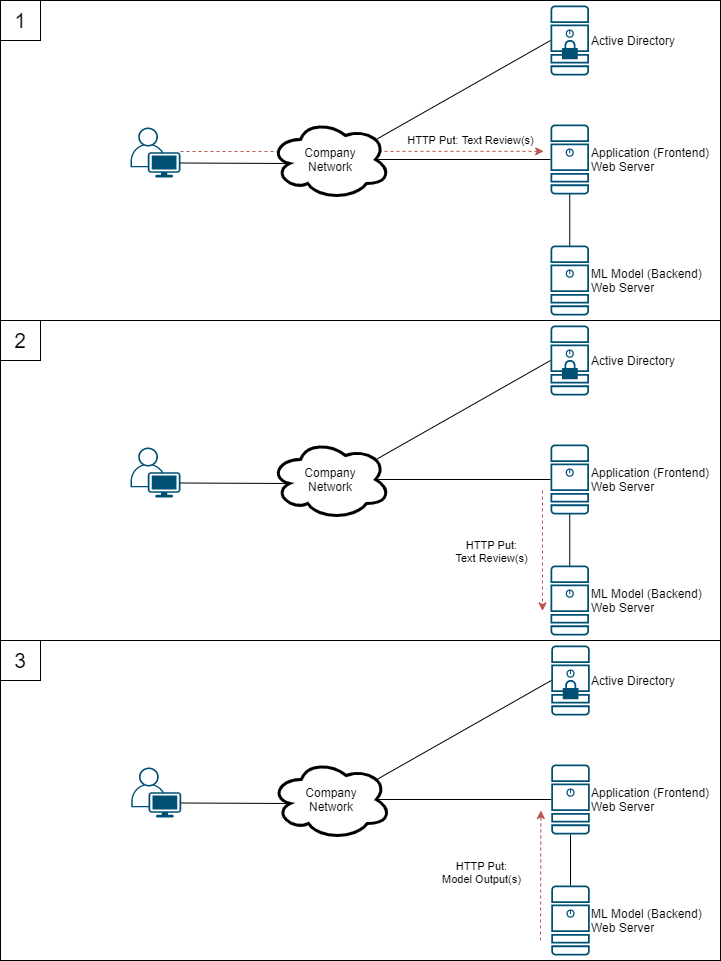

The diagram above was exported from draw.io. Its source (the exported page's mxGraphModel, read from the mxfile embedded in the PNG):
<mxGraphModel dx="998" dy="579" grid="1" gridSize="10" guides="1" tooltips="1" connect="1" arrows="1" fold="1" page="1" pageScale="1" pageWidth="850" pageHeight="1100" math="0" shadow="0">
  <root>
    <mxCell id="0" />
    <mxCell id="1" parent="0" />
    <mxCell id="GtPVqJ0B10AC4smj6sss-51" value="" style="rounded=0;whiteSpace=wrap;html=1;" vertex="1" parent="1">
      <mxGeometry x="40" y="680" width="720" height="320" as="geometry" />
    </mxCell>
    <mxCell id="GtPVqJ0B10AC4smj6sss-38" value="" style="rounded=0;whiteSpace=wrap;html=1;" vertex="1" parent="1">
      <mxGeometry x="40" y="360" width="720" height="320" as="geometry" />
    </mxCell>
    <mxCell id="GtPVqJ0B10AC4smj6sss-36" value="" style="endArrow=classic;dashed=1;html=1;endFill=1;fillColor=#f8cecc;strokeColor=#b85450;entryX=-0.208;entryY=0.649;entryDx=0;entryDy=0;entryPerimeter=0;" edge="1" parent="1" target="GtPVqJ0B10AC4smj6sss-26">
      <mxGeometry width="50" height="50" relative="1" as="geometry">
        <mxPoint x="582" y="530" as="sourcePoint" />
        <mxPoint x="582" y="408" as="targetPoint" />
        <Array as="points" />
      </mxGeometry>
    </mxCell>
    <mxCell id="GtPVqJ0B10AC4smj6sss-37" value="HTTP Put:&lt;br&gt;Text Review(s)" style="edgeLabel;html=1;align=center;verticalAlign=middle;resizable=0;points=[];" vertex="1" connectable="0" parent="GtPVqJ0B10AC4smj6sss-36">
      <mxGeometry x="0.608" y="2" relative="1" as="geometry">
        <mxPoint x="-53.99" y="-37" as="offset" />
      </mxGeometry>
    </mxCell>
    <mxCell id="GtPVqJ0B10AC4smj6sss-3" value="" style="rounded=0;whiteSpace=wrap;html=1;" vertex="1" parent="1">
      <mxGeometry x="40" y="40" width="720" height="320" as="geometry" />
    </mxCell>
    <mxCell id="GtPVqJ0B10AC4smj6sss-23" value="" style="endArrow=classic;dashed=1;html=1;endFill=1;entryX=-0.177;entryY=0.383;entryDx=0;entryDy=0;entryPerimeter=0;fillColor=#f8cecc;strokeColor=#b85450;" edge="1" parent="1" target="GtPVqJ0B10AC4smj6sss-6">
      <mxGeometry width="50" height="50" relative="1" as="geometry">
        <mxPoint x="220" y="191" as="sourcePoint" />
        <mxPoint x="580" y="190" as="targetPoint" />
      </mxGeometry>
    </mxCell>
    <mxCell id="GtPVqJ0B10AC4smj6sss-25" value="HTTP Put: Text Review(s)" style="edgeLabel;html=1;align=center;verticalAlign=middle;resizable=0;points=[];" vertex="1" connectable="0" parent="GtPVqJ0B10AC4smj6sss-23">
      <mxGeometry x="0.608" y="2" relative="1" as="geometry">
        <mxPoint x="-2" y="-8.850000000000001" as="offset" />
      </mxGeometry>
    </mxCell>
    <mxCell id="GtPVqJ0B10AC4smj6sss-1" value="&lt;font&gt;&lt;font style=&quot;font-size: 21px&quot;&gt;1&lt;/font&gt;&lt;br&gt;&lt;/font&gt;" style="whiteSpace=wrap;html=1;aspect=fixed;" vertex="1" parent="1">
      <mxGeometry x="40" y="40" width="40" height="40" as="geometry" />
    </mxCell>
    <mxCell id="GtPVqJ0B10AC4smj6sss-4" value="ML Model (Backend)&lt;br&gt;Web Server" style="points=[[0.015,0.015,0],[0.985,0.015,0],[0.985,0.985,0],[0.015,0.985,0],[0.25,0,0],[0.5,0,0],[0.75,0,0],[1,0.25,0],[1,0.5,0],[1,0.75,0],[0.75,1,0],[0.5,1,0],[0.25,1,0],[0,0.75,0],[0,0.5,0],[0,0.25,0]];verticalLabelPosition=middle;html=1;verticalAlign=middle;aspect=fixed;align=left;pointerEvents=1;shape=mxgraph.cisco19.server;fillColor=#005073;strokeColor=none;labelPosition=right;" vertex="1" parent="1">
      <mxGeometry x="590" y="285" width="38.5" height="70" as="geometry" />
    </mxCell>
    <mxCell id="GtPVqJ0B10AC4smj6sss-5" value="Active Directory" style="points=[[0.015,0.015,0],[0.985,0.015,0],[0.985,0.985,0],[0.015,0.985,0],[0.25,0,0],[0.5,0,0],[0.75,0,0],[1,0.25,0],[1,0.5,0],[1,0.75,0],[0.75,1,0],[0.5,1,0],[0.25,1,0],[0,0.75,0],[0,0.5,0],[0,0.25,0]];verticalLabelPosition=middle;html=1;verticalAlign=middle;aspect=fixed;align=left;pointerEvents=1;shape=mxgraph.cisco19.secure_server;fillColor=#005073;strokeColor=none;labelPosition=right;" vertex="1" parent="1">
      <mxGeometry x="590" y="45" width="38.5" height="70" as="geometry" />
    </mxCell>
    <mxCell id="GtPVqJ0B10AC4smj6sss-6" value="Application (Frontend)&lt;br&gt;Web Server" style="points=[[0.015,0.015,0],[0.985,0.015,0],[0.985,0.985,0],[0.015,0.985,0],[0.25,0,0],[0.5,0,0],[0.75,0,0],[1,0.25,0],[1,0.5,0],[1,0.75,0],[0.75,1,0],[0.5,1,0],[0.25,1,0],[0,0.75,0],[0,0.5,0],[0,0.25,0]];verticalLabelPosition=middle;html=1;verticalAlign=middle;aspect=fixed;align=left;pointerEvents=1;shape=mxgraph.cisco19.server;fillColor=#005073;strokeColor=none;labelPosition=right;" vertex="1" parent="1">
      <mxGeometry x="590" y="164" width="38.5" height="70" as="geometry" />
    </mxCell>
    <mxCell id="GtPVqJ0B10AC4smj6sss-7" value="Company&lt;br&gt;Network" style="ellipse;shape=cloud;whiteSpace=wrap;html=1;strokeWidth=3;fillColor=#FFFFFF;" vertex="1" parent="1">
      <mxGeometry x="310" y="159" width="120" height="80" as="geometry" />
    </mxCell>
    <mxCell id="GtPVqJ0B10AC4smj6sss-8" value="" style="endArrow=none;html=1;exitX=0.88;exitY=0.25;exitDx=0;exitDy=0;exitPerimeter=0;entryX=0;entryY=0.5;entryDx=0;entryDy=0;entryPerimeter=0;" edge="1" parent="1" source="GtPVqJ0B10AC4smj6sss-7" target="GtPVqJ0B10AC4smj6sss-5">
      <mxGeometry width="50" height="50" relative="1" as="geometry">
        <mxPoint x="550" y="285" as="sourcePoint" />
        <mxPoint x="600" y="235" as="targetPoint" />
      </mxGeometry>
    </mxCell>
    <mxCell id="GtPVqJ0B10AC4smj6sss-9" value="" style="endArrow=none;html=1;exitX=0;exitY=0.5;exitDx=0;exitDy=0;exitPerimeter=0;entryX=0.875;entryY=0.5;entryDx=0;entryDy=0;entryPerimeter=0;" edge="1" parent="1" source="GtPVqJ0B10AC4smj6sss-6" target="GtPVqJ0B10AC4smj6sss-7">
      <mxGeometry width="50" height="50" relative="1" as="geometry">
        <mxPoint x="290" y="425" as="sourcePoint" />
        <mxPoint x="340" y="375" as="targetPoint" />
      </mxGeometry>
    </mxCell>
    <mxCell id="GtPVqJ0B10AC4smj6sss-10" value="" style="endArrow=none;html=1;entryX=0.5;entryY=0;entryDx=0;entryDy=0;entryPerimeter=0;exitX=0.5;exitY=1;exitDx=0;exitDy=0;exitPerimeter=0;" edge="1" parent="1" source="GtPVqJ0B10AC4smj6sss-6" target="GtPVqJ0B10AC4smj6sss-4">
      <mxGeometry width="50" height="50" relative="1" as="geometry">
        <mxPoint x="450" y="415" as="sourcePoint" />
        <mxPoint x="500" y="365" as="targetPoint" />
      </mxGeometry>
    </mxCell>
    <mxCell id="GtPVqJ0B10AC4smj6sss-13" value="" style="points=[[0.35,0,0],[0.98,0.51,0],[1,0.71,0],[0.67,1,0],[0,0.795,0],[0,0.65,0]];verticalLabelPosition=bottom;html=1;verticalAlign=top;aspect=fixed;align=center;pointerEvents=1;shape=mxgraph.cisco19.user;fillColor=#005073;strokeColor=none;" vertex="1" parent="1">
      <mxGeometry x="170" y="167" width="50" height="50" as="geometry" />
    </mxCell>
    <mxCell id="GtPVqJ0B10AC4smj6sss-18" value="" style="endArrow=none;html=1;entryX=0.16;entryY=0.55;entryDx=0;entryDy=0;entryPerimeter=0;exitX=1;exitY=0.71;exitDx=0;exitDy=0;exitPerimeter=0;" edge="1" parent="1" source="GtPVqJ0B10AC4smj6sss-13" target="GtPVqJ0B10AC4smj6sss-7">
      <mxGeometry width="50" height="50" relative="1" as="geometry">
        <mxPoint x="270" y="205" as="sourcePoint" />
        <mxPoint x="350" y="189" as="targetPoint" />
      </mxGeometry>
    </mxCell>
    <mxCell id="GtPVqJ0B10AC4smj6sss-26" value="ML Model (Backend)&lt;br&gt;Web Server" style="points=[[0.015,0.015,0],[0.985,0.015,0],[0.985,0.985,0],[0.015,0.985,0],[0.25,0,0],[0.5,0,0],[0.75,0,0],[1,0.25,0],[1,0.5,0],[1,0.75,0],[0.75,1,0],[0.5,1,0],[0.25,1,0],[0,0.75,0],[0,0.5,0],[0,0.25,0]];verticalLabelPosition=middle;html=1;verticalAlign=middle;aspect=fixed;align=left;pointerEvents=1;shape=mxgraph.cisco19.server;fillColor=#005073;strokeColor=none;labelPosition=right;" vertex="1" parent="1">
      <mxGeometry x="590" y="605" width="38.5" height="70" as="geometry" />
    </mxCell>
    <mxCell id="GtPVqJ0B10AC4smj6sss-27" value="Active Directory" style="points=[[0.015,0.015,0],[0.985,0.015,0],[0.985,0.985,0],[0.015,0.985,0],[0.25,0,0],[0.5,0,0],[0.75,0,0],[1,0.25,0],[1,0.5,0],[1,0.75,0],[0.75,1,0],[0.5,1,0],[0.25,1,0],[0,0.75,0],[0,0.5,0],[0,0.25,0]];verticalLabelPosition=middle;html=1;verticalAlign=middle;aspect=fixed;align=left;pointerEvents=1;shape=mxgraph.cisco19.secure_server;fillColor=#005073;strokeColor=none;labelPosition=right;" vertex="1" parent="1">
      <mxGeometry x="590" y="365" width="38.5" height="70" as="geometry" />
    </mxCell>
    <mxCell id="GtPVqJ0B10AC4smj6sss-28" value="Application (Frontend)&lt;br&gt;Web Server" style="points=[[0.015,0.015,0],[0.985,0.015,0],[0.985,0.985,0],[0.015,0.985,0],[0.25,0,0],[0.5,0,0],[0.75,0,0],[1,0.25,0],[1,0.5,0],[1,0.75,0],[0.75,1,0],[0.5,1,0],[0.25,1,0],[0,0.75,0],[0,0.5,0],[0,0.25,0]];verticalLabelPosition=middle;html=1;verticalAlign=middle;aspect=fixed;align=left;pointerEvents=1;shape=mxgraph.cisco19.server;fillColor=#005073;strokeColor=none;labelPosition=right;" vertex="1" parent="1">
      <mxGeometry x="590" y="484" width="38.5" height="70" as="geometry" />
    </mxCell>
    <mxCell id="GtPVqJ0B10AC4smj6sss-29" value="Company&lt;br&gt;Network" style="ellipse;shape=cloud;whiteSpace=wrap;html=1;strokeWidth=3;fillColor=#FFFFFF;" vertex="1" parent="1">
      <mxGeometry x="310" y="479" width="120" height="80" as="geometry" />
    </mxCell>
    <mxCell id="GtPVqJ0B10AC4smj6sss-30" value="" style="endArrow=none;html=1;exitX=0.88;exitY=0.25;exitDx=0;exitDy=0;exitPerimeter=0;entryX=0;entryY=0.5;entryDx=0;entryDy=0;entryPerimeter=0;" edge="1" parent="1" source="GtPVqJ0B10AC4smj6sss-29" target="GtPVqJ0B10AC4smj6sss-27">
      <mxGeometry width="50" height="50" relative="1" as="geometry">
        <mxPoint x="550" y="605" as="sourcePoint" />
        <mxPoint x="600" y="555" as="targetPoint" />
      </mxGeometry>
    </mxCell>
    <mxCell id="GtPVqJ0B10AC4smj6sss-31" value="" style="endArrow=none;html=1;exitX=0;exitY=0.5;exitDx=0;exitDy=0;exitPerimeter=0;entryX=0.875;entryY=0.5;entryDx=0;entryDy=0;entryPerimeter=0;" edge="1" parent="1" source="GtPVqJ0B10AC4smj6sss-28" target="GtPVqJ0B10AC4smj6sss-29">
      <mxGeometry width="50" height="50" relative="1" as="geometry">
        <mxPoint x="290" y="745" as="sourcePoint" />
        <mxPoint x="340" y="695" as="targetPoint" />
      </mxGeometry>
    </mxCell>
    <mxCell id="GtPVqJ0B10AC4smj6sss-32" value="" style="endArrow=none;html=1;entryX=0.5;entryY=0;entryDx=0;entryDy=0;entryPerimeter=0;exitX=0.5;exitY=1;exitDx=0;exitDy=0;exitPerimeter=0;" edge="1" parent="1" source="GtPVqJ0B10AC4smj6sss-28" target="GtPVqJ0B10AC4smj6sss-26">
      <mxGeometry width="50" height="50" relative="1" as="geometry">
        <mxPoint x="450" y="735" as="sourcePoint" />
        <mxPoint x="500" y="685" as="targetPoint" />
      </mxGeometry>
    </mxCell>
    <mxCell id="GtPVqJ0B10AC4smj6sss-33" value="" style="points=[[0.35,0,0],[0.98,0.51,0],[1,0.71,0],[0.67,1,0],[0,0.795,0],[0,0.65,0]];verticalLabelPosition=bottom;html=1;verticalAlign=top;aspect=fixed;align=center;pointerEvents=1;shape=mxgraph.cisco19.user;fillColor=#005073;strokeColor=none;" vertex="1" parent="1">
      <mxGeometry x="170" y="487" width="50" height="50" as="geometry" />
    </mxCell>
    <mxCell id="GtPVqJ0B10AC4smj6sss-34" value="" style="endArrow=none;html=1;entryX=0.16;entryY=0.55;entryDx=0;entryDy=0;entryPerimeter=0;exitX=1;exitY=0.71;exitDx=0;exitDy=0;exitPerimeter=0;" edge="1" parent="1" source="GtPVqJ0B10AC4smj6sss-33" target="GtPVqJ0B10AC4smj6sss-29">
      <mxGeometry width="50" height="50" relative="1" as="geometry">
        <mxPoint x="270" y="525" as="sourcePoint" />
        <mxPoint x="350" y="509" as="targetPoint" />
      </mxGeometry>
    </mxCell>
    <mxCell id="GtPVqJ0B10AC4smj6sss-35" value="&lt;font&gt;&lt;font style=&quot;font-size: 21px&quot;&gt;2&lt;/font&gt;&lt;br&gt;&lt;/font&gt;" style="whiteSpace=wrap;html=1;aspect=fixed;" vertex="1" parent="1">
      <mxGeometry x="40" y="360" width="40" height="40" as="geometry" />
    </mxCell>
    <mxCell id="GtPVqJ0B10AC4smj6sss-39" value="&lt;font&gt;&lt;font style=&quot;font-size: 21px&quot;&gt;3&lt;/font&gt;&lt;br&gt;&lt;/font&gt;" style="whiteSpace=wrap;html=1;aspect=fixed;" vertex="1" parent="1">
      <mxGeometry x="40" y="680" width="40" height="40" as="geometry" />
    </mxCell>
    <mxCell id="GtPVqJ0B10AC4smj6sss-40" value="" style="endArrow=classic;dashed=1;html=1;endFill=1;fillColor=#f8cecc;strokeColor=#b85450;startArrow=none;startFill=0;" edge="1" parent="1">
      <mxGeometry width="50" height="50" relative="1" as="geometry">
        <mxPoint x="580" y="980" as="sourcePoint" />
        <mxPoint x="580.39" y="850" as="targetPoint" />
        <Array as="points" />
      </mxGeometry>
    </mxCell>
    <mxCell id="GtPVqJ0B10AC4smj6sss-41" value="HTTP Put:&lt;br&gt;Model Output(s)" style="edgeLabel;html=1;align=center;verticalAlign=middle;resizable=0;points=[];" vertex="1" connectable="0" parent="GtPVqJ0B10AC4smj6sss-40">
      <mxGeometry x="0.608" y="2" relative="1" as="geometry">
        <mxPoint x="-58.30999999999999" y="36.00999999999999" as="offset" />
      </mxGeometry>
    </mxCell>
    <mxCell id="GtPVqJ0B10AC4smj6sss-42" value="ML Model (Backend)&lt;br&gt;Web Server" style="points=[[0.015,0.015,0],[0.985,0.015,0],[0.985,0.985,0],[0.015,0.985,0],[0.25,0,0],[0.5,0,0],[0.75,0,0],[1,0.25,0],[1,0.5,0],[1,0.75,0],[0.75,1,0],[0.5,1,0],[0.25,1,0],[0,0.75,0],[0,0.5,0],[0,0.25,0]];verticalLabelPosition=middle;html=1;verticalAlign=middle;aspect=fixed;align=left;pointerEvents=1;shape=mxgraph.cisco19.server;fillColor=#005073;strokeColor=none;labelPosition=right;" vertex="1" parent="1">
      <mxGeometry x="590.75" y="925" width="38.5" height="70" as="geometry" />
    </mxCell>
    <mxCell id="GtPVqJ0B10AC4smj6sss-43" value="Active Directory" style="points=[[0.015,0.015,0],[0.985,0.015,0],[0.985,0.985,0],[0.015,0.985,0],[0.25,0,0],[0.5,0,0],[0.75,0,0],[1,0.25,0],[1,0.5,0],[1,0.75,0],[0.75,1,0],[0.5,1,0],[0.25,1,0],[0,0.75,0],[0,0.5,0],[0,0.25,0]];verticalLabelPosition=middle;html=1;verticalAlign=middle;aspect=fixed;align=left;pointerEvents=1;shape=mxgraph.cisco19.secure_server;fillColor=#005073;strokeColor=none;labelPosition=right;" vertex="1" parent="1">
      <mxGeometry x="590.75" y="685" width="38.5" height="70" as="geometry" />
    </mxCell>
    <mxCell id="GtPVqJ0B10AC4smj6sss-44" value="Application (Frontend)&lt;br&gt;Web Server" style="points=[[0.015,0.015,0],[0.985,0.015,0],[0.985,0.985,0],[0.015,0.985,0],[0.25,0,0],[0.5,0,0],[0.75,0,0],[1,0.25,0],[1,0.5,0],[1,0.75,0],[0.75,1,0],[0.5,1,0],[0.25,1,0],[0,0.75,0],[0,0.5,0],[0,0.25,0]];verticalLabelPosition=middle;html=1;verticalAlign=middle;aspect=fixed;align=left;pointerEvents=1;shape=mxgraph.cisco19.server;fillColor=#005073;strokeColor=none;labelPosition=right;" vertex="1" parent="1">
      <mxGeometry x="590.75" y="804" width="38.5" height="70" as="geometry" />
    </mxCell>
    <mxCell id="GtPVqJ0B10AC4smj6sss-45" value="Company&lt;br&gt;Network" style="ellipse;shape=cloud;whiteSpace=wrap;html=1;strokeWidth=3;fillColor=#FFFFFF;" vertex="1" parent="1">
      <mxGeometry x="310.75" y="799" width="120" height="80" as="geometry" />
    </mxCell>
    <mxCell id="GtPVqJ0B10AC4smj6sss-46" value="" style="endArrow=none;html=1;exitX=0.88;exitY=0.25;exitDx=0;exitDy=0;exitPerimeter=0;entryX=0;entryY=0.5;entryDx=0;entryDy=0;entryPerimeter=0;" edge="1" parent="1" source="GtPVqJ0B10AC4smj6sss-45" target="GtPVqJ0B10AC4smj6sss-43">
      <mxGeometry width="50" height="50" relative="1" as="geometry">
        <mxPoint x="550.75" y="925" as="sourcePoint" />
        <mxPoint x="600.75" y="875" as="targetPoint" />
      </mxGeometry>
    </mxCell>
    <mxCell id="GtPVqJ0B10AC4smj6sss-47" value="" style="endArrow=none;html=1;exitX=0;exitY=0.5;exitDx=0;exitDy=0;exitPerimeter=0;entryX=0.875;entryY=0.5;entryDx=0;entryDy=0;entryPerimeter=0;" edge="1" parent="1" source="GtPVqJ0B10AC4smj6sss-44" target="GtPVqJ0B10AC4smj6sss-45">
      <mxGeometry width="50" height="50" relative="1" as="geometry">
        <mxPoint x="290.75" y="1065" as="sourcePoint" />
        <mxPoint x="340.75" y="1015" as="targetPoint" />
      </mxGeometry>
    </mxCell>
    <mxCell id="GtPVqJ0B10AC4smj6sss-48" value="" style="endArrow=none;html=1;entryX=0.5;entryY=0;entryDx=0;entryDy=0;entryPerimeter=0;exitX=0.5;exitY=1;exitDx=0;exitDy=0;exitPerimeter=0;" edge="1" parent="1" source="GtPVqJ0B10AC4smj6sss-44" target="GtPVqJ0B10AC4smj6sss-42">
      <mxGeometry width="50" height="50" relative="1" as="geometry">
        <mxPoint x="450.75" y="1055" as="sourcePoint" />
        <mxPoint x="500.75" y="1005" as="targetPoint" />
      </mxGeometry>
    </mxCell>
    <mxCell id="GtPVqJ0B10AC4smj6sss-49" value="" style="points=[[0.35,0,0],[0.98,0.51,0],[1,0.71,0],[0.67,1,0],[0,0.795,0],[0,0.65,0]];verticalLabelPosition=bottom;html=1;verticalAlign=top;aspect=fixed;align=center;pointerEvents=1;shape=mxgraph.cisco19.user;fillColor=#005073;strokeColor=none;" vertex="1" parent="1">
      <mxGeometry x="170.75" y="807" width="50" height="50" as="geometry" />
    </mxCell>
    <mxCell id="GtPVqJ0B10AC4smj6sss-50" value="" style="endArrow=none;html=1;entryX=0.16;entryY=0.55;entryDx=0;entryDy=0;entryPerimeter=0;exitX=1;exitY=0.71;exitDx=0;exitDy=0;exitPerimeter=0;" edge="1" parent="1" source="GtPVqJ0B10AC4smj6sss-49" target="GtPVqJ0B10AC4smj6sss-45">
      <mxGeometry width="50" height="50" relative="1" as="geometry">
        <mxPoint x="270.75" y="845" as="sourcePoint" />
        <mxPoint x="350.75" y="829" as="targetPoint" />
      </mxGeometry>
    </mxCell>
  </root>
</mxGraphModel>